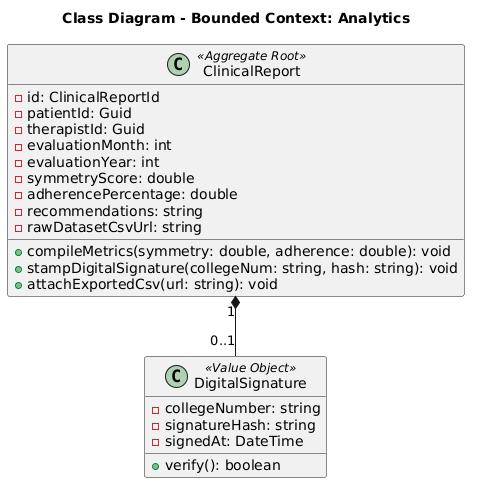

The diagram above was rendered by PlantUML. Its source (embedded in the PNG):
@startuml class_diagram_analytics
title Class Diagram - Bounded Context: Analytics
class ClinicalReport <<Aggregate Root>> {
    - id: ClinicalReportId
    - patientId: Guid
    - therapistId: Guid
    - evaluationMonth: int
    - evaluationYear: int
    - symmetryScore: double
    - adherencePercentage: double
    - recommendations: string
    - rawDatasetCsvUrl: string
    + compileMetrics(symmetry: double, adherence: double): void
    + stampDigitalSignature(collegeNum: string, hash: string): void
    + attachExportedCsv(url: string): void
}
class DigitalSignature <<Value Object>> {
    - collegeNumber: string
    - signatureHash: string
    - signedAt: DateTime
    + verify(): boolean
}
ClinicalReport "1" *-- "0..1" DigitalSignature
@enduml